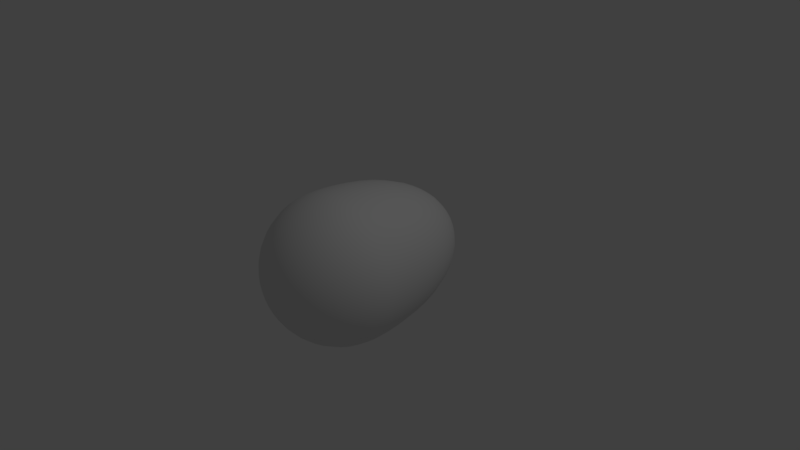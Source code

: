 # Source: egg_06_smooth.blend  (saved by Blender 2.79.0; exported with 4.5.12 LTS)
import bpy
from mathutils import Matrix  # noqa: F401  (used for matrix-valued properties, if any)

bpy.ops.wm.read_factory_settings(use_empty=True)
scene = bpy.context.scene
scene.name = 'Scene'

# ---- collections
col_collection_1 = bpy.data.collections.new('Collection 1'); scene.collection.children.link(col_collection_1)

# ---- world
world_world = bpy.data.worlds.new('World'); scene.world = world_world
world_world.color = (0.05088, 0.05088, 0.05088)
world_world.use_sun_shadow = False
world_world.sun_shadow_jitter_overblur = 0.0
world_world.cycles.sampling_method = 'MANUAL'

# ---- cameras
cam_camera = bpy.data.cameras.new('Camera')
cam_camera.clip_end = 100.0
cam_camera.lens = 35.0
cam_camera.sensor_width = 32.0
cam_camera.sensor_height = 18.0
cam_camera.ortho_scale = 7.314
cam_camera.dof.focus_distance = 0.0
cam_camera.dof.aperture_fstop = 128.0

# ---- lights
light_lamp = bpy.data.lights.new('Lamp', 'POINT')
light_lamp.transmission_factor = 0.0
light_lamp.cutoff_distance = 30.0
light_lamp.energy = 100.0
light_lamp.shadow_buffer_clip_start = 1.001
light_lamp.shadow_soft_size = 0.1
light_lamp.shadow_maximum_resolution = 0.006
light_lamp.use_absolute_resolution = True

# ---- meshes
me_cubeziercircle_001 = bpy.data.meshes.new('CUBezierCircle.001')
me_cubeziercircle_001.from_pydata([(-0.1356, -0.9908, 0.0), (-0.9781, -2.793e-08, 0.2079), (-0.9732, 0.2027, 0.2069), (-0.9553, 0.4092, 0.203), (-0.9241, 0.6153, 0.1964), (-0.8795, 0.817, 0.1869), (-0.821, 1.01, 0.1745), (-0.7484, 1.191, 0.1591), (-0.6614, 1.355, 0.1406), (-0.5597, 1.498, 0.119), (-0.443, 1.617, 0.09416), (-0.311, 1.706, 0.06611), (-0.1635, 1.763, 0.03474), (-0.1326, -0.9908, 0.02819), (-0.2597, -0.9639, 0.0552), (-0.3801, -0.9207, 0.0808), (-0.4928, -0.8623, 0.1047), (-0.5965, -0.79, 0.1268), (-0.6902, -0.7051, 0.1467), (-0.7727, -0.6088, 0.1642), (-0.8429, -0.5023, 0.1792), (-0.8997, -0.387, 0.1912), (-0.9419, -0.264, 0.2002), (-0.9684, -0.1346, 0.2058), (-0.9135, -5.465e-08, 0.4067), (-0.9089, 0.2027, 0.4047), (-0.8922, 0.4092, 0.3972), (-0.8631, 0.6153, 0.3843), (-0.8214, 0.817, 0.3657), (-0.7668, 1.01, 0.3414), (-0.699, 1.191, 0.3112), (-0.6177, 1.355, 0.275), (-0.5227, 1.498, 0.2327), (-0.4137, 1.617, 0.1842), (-0.2905, 1.706, 0.1293), (-0.1527, 1.763, 0.06797), (-7.011e-08, 1.783, 1.49e-08), (-0.1239, -0.9908, 0.05515), (-0.2426, -0.9639, 0.108), (-0.355, -0.9207, 0.1581), (-0.4602, -0.8623, 0.2049), (-0.5571, -0.79, 0.248), (-0.6446, -0.7051, 0.287), (-0.7216, -0.6088, 0.3213), (-0.7872, -0.5023, 0.3505), (-0.8402, -0.387, 0.3741), (-0.8797, -0.264, 0.3917), (-0.9045, -0.1346, 0.4027), (-0.809, -7.897e-08, 0.5878), (-0.8049, 0.2027, 0.5848), (-0.7901, 0.4092, 0.574), (-0.7643, 0.6153, 0.5553), (-0.7274, 0.817, 0.5285), (-0.679, 1.01, 0.4933), (-0.619, 1.191, 0.4497), (-0.547, 1.355, 0.3974), (-0.4629, 1.498, 0.3363), (-0.3664, 1.617, 0.2662), (-0.2572, 1.706, 0.1869), (-0.1352, 1.763, 0.09822), (-0.1097, -0.9908, 0.0797), (-0.2148, -0.9639, 0.1561), (-0.3144, -0.9207, 0.2284), (-0.4076, -0.8623, 0.2961), (-0.4934, -0.79, 0.3584), (-0.5708, -0.7051, 0.4147), (-0.6391, -0.6088, 0.4643), (-0.6971, -0.5023, 0.5065), (-0.7441, -0.387, 0.5406), (-0.779, -0.264, 0.566), (-0.801, -0.1346, 0.5819), (-0.6691, -9.985e-08, 0.7431), (-0.6657, 0.2027, 0.7394), (-0.6535, 0.4092, 0.7258), (-0.6322, 0.6153, 0.7021), (-0.6016, 0.817, 0.6682), (-0.5616, 1.01, 0.6237), (-0.512, 1.191, 0.5686), (-0.4524, 1.355, 0.5025), (-0.3829, 1.498, 0.4252), (-0.3031, 1.617, 0.3366), (-0.2128, 1.706, 0.2363), (-0.1118, 1.763, 0.1242), (-0.09072, -0.9908, 0.1008), (-0.1777, -0.9639, 0.1973), (-0.26, -0.9207, 0.2888), (-0.3371, -0.8623, 0.3744), (-0.408, -0.79, 0.4532), (-0.4721, -0.7051, 0.5244), (-0.5286, -0.6088, 0.587), (-0.5766, -0.5023, 0.6404), (-0.6154, -0.387, 0.6835), (-0.6443, -0.264, 0.7156), (-0.6625, -0.1346, 0.7358), (-0.5, -1.164e-07, 0.866), (-0.4975, 0.2027, 0.8616), (-0.4883, 0.4092, 0.8458), (-0.4724, 0.6153, 0.8182), (-0.4496, 0.817, 0.7786), (-0.4197, 1.01, 0.7269), (-0.3826, 1.191, 0.6626), (-0.3381, 1.355, 0.5856), (-0.2861, 1.498, 0.4955), (-0.2265, 1.617, 0.3922), (-0.159, 1.706, 0.2754), (-0.08355, 1.763, 0.1447), (-0.06779, -0.9908, 0.1174), (-0.1328, -0.9639, 0.2299), (-0.1943, -0.9207, 0.3366), (-0.2519, -0.8623, 0.4363), (-0.3049, -0.79, 0.5281), (-0.3528, -0.7051, 0.6111), (-0.395, -0.6088, 0.6841), (-0.4309, -0.5023, 0.7463), (-0.4599, -0.387, 0.7965), (-0.4815, -0.264, 0.8339), (-0.495, -0.1346, 0.8574), (-0.309, -1.278e-07, 0.9511), (-0.3074, 0.2027, 0.9462), (-0.3018, 0.4092, 0.9288), (-0.2919, 0.6153, 0.8985), (-0.2778, 0.817, 0.8551), (-0.2594, 1.01, 0.7982), (-0.2364, 1.191, 0.7277), (-0.2089, 1.355, 0.6431), (-0.1768, 1.498, 0.5442), (-0.14, 1.617, 0.4307), (-0.09826, 1.706, 0.3024), (-0.05164, 1.763, 0.1589), (-0.0419, -0.9908, 0.129), (-0.08205, -0.9639, 0.2525), (-0.1201, -0.9207, 0.3696), (-0.1557, -0.8623, 0.4791), (-0.1884, -0.79, 0.58), (-0.218, -0.7051, 0.6711), (-0.2441, -0.6088, 0.7513), (-0.2663, -0.5023, 0.8195), (-0.2842, -0.387, 0.8747), (-0.2976, -0.264, 0.9158), (-0.3059, -0.1346, 0.9416), (-0.1045, -1.336e-07, 0.9945), (-0.104, 0.2027, 0.9895), (-0.1021, 0.4092, 0.9712), (-0.09875, 0.6153, 0.9396), (-0.09398, 0.817, 0.8942), (-0.08773, 1.01, 0.8347), (-0.07998, 1.191, 0.7609), (-0.07068, 1.355, 0.6725), (-0.05981, 1.498, 0.5691), (-0.04734, 1.617, 0.4504), (-0.03324, 1.706, 0.3162), (-0.01747, 1.763, 0.1662), (-0.01417, -0.9908, 0.1348), (-0.02775, -0.9639, 0.2641), (-0.04062, -0.9207, 0.3865), (-0.05266, -0.8623, 0.501), (-0.06374, -0.79, 0.6065), (-0.07375, -0.7051, 0.7017), (-0.08257, -0.6088, 0.7856), (-0.09007, -0.5023, 0.857), (-0.09614, -0.387, 0.9147), (-0.1007, -0.264, 0.9576), (-0.1035, -0.1346, 0.9846), (0.1045, -1.336e-07, 0.9945), (0.104, 0.2027, 0.9895), (0.1021, 0.4092, 0.9712), (0.09875, 0.6153, 0.9396), (0.09398, 0.817, 0.8942), (0.08773, 1.01, 0.8347), (0.07998, 1.191, 0.7609), (0.07068, 1.355, 0.6725), (0.05981, 1.498, 0.5691), (0.04734, 1.617, 0.4504), (0.03324, 1.706, 0.3162), (0.01747, 1.763, 0.1662), (0.01417, -0.9908, 0.1348), (0.02775, -0.9639, 0.2641), (0.04062, -0.9207, 0.3865), (0.05266, -0.8623, 0.501), (0.06374, -0.79, 0.6065), (0.07375, -0.7051, 0.7017), (0.08257, -0.6088, 0.7856), (0.09007, -0.5023, 0.857), (0.09614, -0.387, 0.9147), (0.1007, -0.264, 0.9576), (0.1035, -0.1346, 0.9846), (0.309, -1.278e-07, 0.9511), (0.3074, 0.2027, 0.9462), (0.3018, 0.4092, 0.9288), (0.2919, 0.6153, 0.8985), (0.2778, 0.817, 0.8551), (0.2594, 1.01, 0.7982), (0.2364, 1.191, 0.7277), (0.2089, 1.355, 0.6431), (0.1768, 1.498, 0.5442), (0.14, 1.617, 0.4307), (0.09826, 1.706, 0.3024), (0.05164, 1.763, 0.1589), (0.0419, -0.9908, 0.1289), (0.08205, -0.9639, 0.2525), (0.1201, -0.9207, 0.3696), (0.1557, -0.8623, 0.4791), (0.1884, -0.79, 0.58), (0.218, -0.7051, 0.6711), (0.2441, -0.6088, 0.7513), (0.2663, -0.5023, 0.8195), (0.2842, -0.387, 0.8747), (0.2976, -0.264, 0.9158), (0.3059, -0.1346, 0.9416), (0.5, -1.164e-07, 0.866), (0.4975, 0.2027, 0.8616), (0.4883, 0.4092, 0.8458), (0.4724, 0.6153, 0.8182), (0.4496, 0.817, 0.7786), (0.4197, 1.01, 0.7269), (0.3826, 1.191, 0.6626), (0.3381, 1.355, 0.5856), (0.2861, 1.498, 0.4955), (0.2265, 1.617, 0.3922), (0.159, 1.706, 0.2754), (0.08355, 1.763, 0.1447), (0.06779, -0.9908, 0.1174), (0.1328, -0.9639, 0.2299), (0.1943, -0.9207, 0.3366), (0.2519, -0.8623, 0.4363), (0.3049, -0.79, 0.5281), (0.3528, -0.7051, 0.6111), (0.395, -0.6088, 0.6841), (0.4309, -0.5023, 0.7463), (0.4599, -0.387, 0.7965), (0.4815, -0.264, 0.8339), (0.495, -0.1346, 0.8574), (0.6691, -9.985e-08, 0.7431), (0.6657, 0.2027, 0.7394), (0.6535, 0.4092, 0.7258), (0.6322, 0.6153, 0.7021), (0.6016, 0.817, 0.6682), (0.5616, 1.01, 0.6237), (0.512, 1.191, 0.5686), (0.4524, 1.355, 0.5025), (0.3829, 1.498, 0.4252), (0.3031, 1.617, 0.3366), (0.2128, 1.706, 0.2363), (0.1118, 1.763, 0.1242), (0.09073, -0.9908, 0.1008), (0.1777, -0.9639, 0.1973), (0.26, -0.9207, 0.2888), (0.3371, -0.8623, 0.3744), (0.408, -0.79, 0.4532), (0.4721, -0.7051, 0.5244), (0.5286, -0.6088, 0.587), (0.5766, -0.5023, 0.6404), (0.6154, -0.387, 0.6835), (0.6443, -0.264, 0.7156), (0.6625, -0.1346, 0.7358), (0.809, -7.897e-08, 0.5878), (0.8049, 0.2027, 0.5848), (0.7901, 0.4092, 0.574), (0.7643, 0.6153, 0.5553), (0.7274, 0.817, 0.5285), (0.679, 1.01, 0.4933), (0.619, 1.191, 0.4497), (0.547, 1.355, 0.3974), (0.4629, 1.498, 0.3363), (0.3664, 1.617, 0.2662), (0.2572, 1.706, 0.1869), (0.1352, 1.763, 0.09822), (0.1097, -0.9908, 0.0797), (0.2148, -0.9639, 0.1561), (0.3144, -0.9207, 0.2284), (0.4076, -0.8623, 0.2961), (0.4934, -0.79, 0.3584), (0.5708, -0.7051, 0.4147), (0.6391, -0.6088, 0.4643), (0.6971, -0.5023, 0.5065), (0.7441, -0.387, 0.5406), (0.779, -0.264, 0.566), (0.801, -0.1346, 0.5819), (0.9135, -5.465e-08, 0.4067), (0.9089, 0.2027, 0.4047), (0.8922, 0.4092, 0.3972), (0.8631, 0.6153, 0.3843), (0.8214, 0.817, 0.3657), (0.7668, 1.01, 0.3414), (0.699, 1.191, 0.3112), (0.6177, 1.355, 0.275), (0.5227, 1.498, 0.2327), (0.4137, 1.617, 0.1842), (0.2905, 1.706, 0.1293), (0.1527, 1.763, 0.06797), (0.1239, -0.9908, 0.05515), (0.2426, -0.9639, 0.108), (0.355, -0.9207, 0.1581), (0.4602, -0.8623, 0.2049), (0.5571, -0.79, 0.248), (0.6446, -0.7051, 0.287), (0.7216, -0.6088, 0.3213), (0.7872, -0.5023, 0.3505), (0.8402, -0.387, 0.3741), (0.8797, -0.264, 0.3917), (0.9045, -0.1346, 0.4027), (0.9781, -2.793e-08, 0.2079), (0.9732, 0.2027, 0.2069), (0.9553, 0.4092, 0.203), (0.9241, 0.6153, 0.1964), (0.8795, 0.817, 0.1869), (0.821, 1.01, 0.1745), (0.7484, 1.191, 0.1591), (0.6614, 1.355, 0.1406), (0.5597, 1.498, 0.119), (0.443, 1.617, 0.09416), (0.311, 1.706, 0.06611), (0.1635, 1.763, 0.03474), (0.1326, -0.9908, 0.02819), (0.2597, -0.9639, 0.0552), (0.3801, -0.9207, 0.0808), (0.4928, -0.8623, 0.1047), (0.5965, -0.79, 0.1268), (0.6902, -0.7051, 0.1467), (0.7727, -0.6088, 0.1642), (0.8429, -0.5023, 0.1792), (0.8997, -0.387, 0.1912), (0.9419, -0.264, 0.2002), (0.9684, -0.1346, 0.2058), (1.0, 2.454e-14, -9.087e-08), (0.9949, 0.2027, -9.087e-08), (0.9766, 0.4092, -1.654e-07), (0.9448, 0.6153, 1.028e-07), (0.8991, 0.817, -4.617e-08), (0.8393, 1.01, -4.617e-08), (0.7651, 1.191, 2.071e-07), (0.6762, 1.355, 3.264e-07), (0.5722, 1.498, 2.817e-07), (0.4529, 1.617, 4.456e-07), (0.318, 1.706, 3.413e-07), (0.1671, 1.763, 3.077e-07), (0.1356, -0.9908, -4.131e-07), (0.2655, -0.9639, -3.963e-07), (0.3886, -0.9207, -4.262e-07), (0.5038, -0.8623, -3.367e-07), (0.6098, -0.79, -2.399e-07), (0.7056, -0.7051, -3.293e-07), (0.7899, -0.6088, -2.697e-07), (0.8617, -0.5023, -1.654e-07), (0.9198, -0.387, 1.343e-08), (0.9629, -0.264, -1.207e-07), (0.9901, -0.1346, -1.468e-09), (0.9781, 2.793e-08, -0.2079), (0.9732, 0.2027, -0.2069), (0.9553, 0.4092, -0.203), (0.9241, 0.6153, -0.1964), (0.8795, 0.817, -0.1869), (0.821, 1.01, -0.1745), (0.7484, 1.191, -0.1591), (0.6614, 1.355, -0.1406), (0.5597, 1.498, -0.119), (0.443, 1.617, -0.09416), (0.311, 1.706, -0.06611), (0.1635, 1.763, -0.03474), (0.1326, -0.9908, -0.02819), (0.2597, -0.9639, -0.0552), (0.3801, -0.9207, -0.0808), (0.4928, -0.8623, -0.1047), (0.5965, -0.79, -0.1268), (0.6902, -0.7051, -0.1467), (0.7727, -0.6088, -0.1642), (0.8429, -0.5023, -0.1792), (0.8997, -0.387, -0.1912), (0.9419, -0.264, -0.2002), (0.9684, -0.1346, -0.2058), (0.9135, 5.465e-08, -0.4067), (0.9089, 0.2027, -0.4047), (0.8922, 0.4092, -0.3972), (0.8631, 0.6153, -0.3843), (0.8214, 0.817, -0.3657), (0.7668, 1.01, -0.3414), (0.699, 1.191, -0.3112), (0.6177, 1.355, -0.275), (0.5227, 1.498, -0.2327), (0.4137, 1.617, -0.1842), (0.2905, 1.706, -0.1293), (0.1527, 1.763, -0.06797), (-8.197e-08, -1.0, -3.857e-07), (0.1239, -0.9908, -0.05515), (0.2426, -0.9639, -0.108), (0.355, -0.9207, -0.1581), (0.4602, -0.8623, -0.2049), (0.5571, -0.79, -0.248), (0.6446, -0.7051, -0.287), (0.7216, -0.6088, -0.3213), (0.7872, -0.5023, -0.3505), (0.8402, -0.387, -0.3741), (0.8797, -0.264, -0.3917), (0.9045, -0.1346, -0.4027), (0.809, 7.897e-08, -0.5878), (0.8049, 0.2027, -0.5848), (0.7901, 0.4092, -0.574), (0.7643, 0.6153, -0.5553), (0.7274, 0.817, -0.5285), (0.679, 1.01, -0.4933), (0.619, 1.191, -0.4497), (0.547, 1.355, -0.3974), (0.4629, 1.498, -0.3363), (0.3664, 1.617, -0.2662), (0.2572, 1.706, -0.1869), (0.1352, 1.763, -0.09822), (0.1097, -0.9908, -0.0797), (0.2148, -0.9639, -0.1561), (0.3144, -0.9207, -0.2284), (0.4076, -0.8623, -0.2961), (0.4934, -0.79, -0.3584), (0.5708, -0.7051, -0.4147), (0.6391, -0.6088, -0.4643), (0.6971, -0.5023, -0.5065), (0.7441, -0.387, -0.5406), (0.779, -0.264, -0.566), (0.801, -0.1346, -0.5819), (0.6691, 9.985e-08, -0.7431), (0.6657, 0.2027, -0.7394), (0.6535, 0.4092, -0.7258), (0.6322, 0.6153, -0.7021), (0.6016, 0.817, -0.6682), (0.5616, 1.01, -0.6237), (0.512, 1.191, -0.5686), (0.4524, 1.355, -0.5025), (0.3829, 1.498, -0.4252), (0.3031, 1.617, -0.3366), (0.2128, 1.706, -0.2363), (0.1118, 1.763, -0.1242), (0.09072, -0.9908, -0.1008), (0.1777, -0.9639, -0.1973), (0.26, -0.9207, -0.2888), (0.3371, -0.8623, -0.3744), (0.408, -0.79, -0.4532), (0.4721, -0.7051, -0.5244), (0.5286, -0.6088, -0.587), (0.5766, -0.5023, -0.6404), (0.6154, -0.387, -0.6835), (0.6443, -0.264, -0.7156), (0.6625, -0.1346, -0.7358), (0.5, 1.164e-07, -0.866), (0.4975, 0.2027, -0.8616), (0.4883, 0.4092, -0.8458), (0.4724, 0.6153, -0.8182), (0.4496, 0.817, -0.7786), (0.4197, 1.01, -0.7269), (0.3826, 1.191, -0.6626), (0.3381, 1.355, -0.5856), (0.2861, 1.498, -0.4955), (0.2265, 1.617, -0.3922), (0.159, 1.706, -0.2754), (0.08355, 1.763, -0.1447), (0.06779, -0.9908, -0.1174), (0.1328, -0.9639, -0.2299), (0.1943, -0.9207, -0.3366), (0.2519, -0.8623, -0.4363), (0.3049, -0.79, -0.5281), (0.3528, -0.7051, -0.6111), (0.395, -0.6088, -0.6841), (0.4309, -0.5023, -0.7463), (0.4599, -0.387, -0.7965), (0.4815, -0.264, -0.8339), (0.495, -0.1346, -0.8574), (0.309, 1.278e-07, -0.9511), (0.3074, 0.2027, -0.9462), (0.3018, 0.4092, -0.9288), (0.2919, 0.6153, -0.8985), (0.2778, 0.817, -0.8551), (0.2594, 1.01, -0.7982), (0.2364, 1.191, -0.7277), (0.2089, 1.355, -0.6431), (0.1768, 1.498, -0.5442), (0.14, 1.617, -0.4307), (0.09826, 1.706, -0.3024), (0.05164, 1.763, -0.1589), (0.0419, -0.9908, -0.129), (0.08205, -0.9639, -0.2525), (0.1201, -0.9207, -0.3696), (0.1557, -0.8623, -0.4791), (0.1884, -0.79, -0.58), (0.218, -0.7051, -0.6711), (0.2441, -0.6088, -0.7513), (0.2663, -0.5023, -0.8195), (0.2842, -0.387, -0.8747), (0.2976, -0.264, -0.9158), (0.3059, -0.1346, -0.9416), (0.1045, 1.336e-07, -0.9945), (0.104, 0.2027, -0.9895), (0.1021, 0.4092, -0.9712), (0.09875, 0.6153, -0.9396), (0.09398, 0.817, -0.8942), (0.08773, 1.01, -0.8347), (0.07998, 1.191, -0.7609), (0.07068, 1.355, -0.6725), (0.05981, 1.498, -0.5691), (0.04734, 1.617, -0.4504), (0.03324, 1.706, -0.3162), (0.01747, 1.763, -0.1662), (0.01417, -0.9908, -0.1348), (0.02775, -0.9639, -0.2641), (0.04062, -0.9207, -0.3865), (0.05266, -0.8623, -0.501), (0.06374, -0.79, -0.6065), (0.07375, -0.7051, -0.7017), (0.08257, -0.6088, -0.7856), (0.09007, -0.5023, -0.857), (0.09614, -0.387, -0.9147), (0.1007, -0.264, -0.9576), (0.1035, -0.1346, -0.9846), (-0.1045, 1.336e-07, -0.9945), (-0.104, 0.2027, -0.9895), (-0.1021, 0.4092, -0.9712), (-0.09875, 0.6153, -0.9396), (-0.09398, 0.817, -0.8942), (-0.08773, 1.01, -0.8347), (-0.07998, 1.191, -0.7609), (-0.07068, 1.355, -0.6725), (-0.05981, 1.498, -0.5691), (-0.04734, 1.617, -0.4504), (-0.03324, 1.706, -0.3162), (-0.01747, 1.763, -0.1662), (-0.01417, -0.9908, -0.1348), (-0.02775, -0.9639, -0.2641), (-0.04062, -0.9207, -0.3865), (-0.05266, -0.8623, -0.501), (-0.06374, -0.79, -0.6065), (-0.07375, -0.7051, -0.7017), (-0.08257, -0.6088, -0.7856), (-0.09007, -0.5023, -0.857), (-0.09614, -0.387, -0.9147), (-0.1007, -0.264, -0.9576), (-0.1035, -0.1346, -0.9846), (-0.309, 1.278e-07, -0.9511), (-0.3074, 0.2027, -0.9462), (-0.3018, 0.4092, -0.9288), (-0.2919, 0.6153, -0.8985), (-0.2778, 0.817, -0.8551), (-0.2594, 1.01, -0.7982), (-0.2364, 1.191, -0.7277), (-0.2089, 1.355, -0.6431), (-0.1768, 1.498, -0.5442), (-0.14, 1.617, -0.4307), (-0.09826, 1.706, -0.3024), (-0.05164, 1.763, -0.1589), (-0.0419, -0.9908, -0.129), (-0.08205, -0.9639, -0.2525), (-0.1201, -0.9207, -0.3696), (-0.1557, -0.8623, -0.4791), (-0.1884, -0.79, -0.58), (-0.218, -0.7051, -0.6711), (-0.2441, -0.6088, -0.7513), (-0.2663, -0.5023, -0.8195), (-0.2842, -0.387, -0.8747), (-0.2976, -0.264, -0.9158), (-0.3059, -0.1346, -0.9416), (-0.5, 1.164e-07, -0.866), (-0.4975, 0.2027, -0.8616), (-0.4883, 0.4092, -0.8458), (-0.4724, 0.6153, -0.8182), (-0.4496, 0.817, -0.7786), (-0.4197, 1.01, -0.7269), (-0.3826, 1.191, -0.6626), (-0.3381, 1.355, -0.5856), (-0.2861, 1.498, -0.4955), (-0.2265, 1.617, -0.3922), (-0.159, 1.706, -0.2754), (-0.08355, 1.763, -0.1447), (-0.06779, -0.9908, -0.1174), (-0.1328, -0.9639, -0.2299), (-0.1943, -0.9207, -0.3366), (-0.2519, -0.8623, -0.4363), (-0.3049, -0.79, -0.5281), (-0.3528, -0.7051, -0.6111), (-0.395, -0.6088, -0.6841), (-0.4309, -0.5023, -0.7463), (-0.4599, -0.387, -0.7965), (-0.4815, -0.264, -0.8339), (-0.495, -0.1346, -0.8574), (-0.6691, 9.985e-08, -0.7431), (-0.6657, 0.2027, -0.7394), (-0.6535, 0.4092, -0.7258), (-0.6322, 0.6153, -0.7021), (-0.6016, 0.817, -0.6682), (-0.5616, 1.01, -0.6237), (-0.512, 1.191, -0.5686), (-0.4524, 1.355, -0.5025), (-0.3829, 1.498, -0.4252), (-0.3031, 1.617, -0.3366), (-0.2128, 1.706, -0.2363), (-0.1118, 1.763, -0.1242), (-0.09073, -0.9908, -0.1008), (-0.1777, -0.9639, -0.1973), (-0.26, -0.9207, -0.2888), (-0.3371, -0.8623, -0.3744), (-0.408, -0.79, -0.4532), (-0.4721, -0.7051, -0.5244), (-0.5286, -0.6088, -0.587), (-0.5766, -0.5023, -0.6404), (-0.6154, -0.387, -0.6835), (-0.6443, -0.264, -0.7156), (-0.6625, -0.1346, -0.7358), (-0.809, 7.897e-08, -0.5878), (-0.8049, 0.2027, -0.5848), (-0.7901, 0.4092, -0.574), (-0.7643, 0.6153, -0.5553), (-0.7274, 0.817, -0.5285), (-0.679, 1.01, -0.4933), (-0.619, 1.191, -0.4497), (-0.547, 1.355, -0.3974), (-0.4629, 1.498, -0.3363), (-0.3664, 1.617, -0.2662), (-0.2572, 1.706, -0.1869), (-0.1352, 1.763, -0.09822), (-0.1097, -0.9908, -0.0797), (-0.2148, -0.9639, -0.1561), (-0.3144, -0.9207, -0.2284), (-0.4076, -0.8623, -0.2961), (-0.4934, -0.79, -0.3584), (-0.5708, -0.7051, -0.4147), (-0.6391, -0.6088, -0.4643), (-0.6971, -0.5023, -0.5065), (-0.7441, -0.387, -0.5406), (-0.779, -0.264, -0.566), (-0.801, -0.1346, -0.5819), (-0.9135, 5.465e-08, -0.4067), (-0.9089, 0.2027, -0.4047), (-0.8922, 0.4092, -0.3972), (-0.8631, 0.6153, -0.3843), (-0.8214, 0.817, -0.3657), (-0.7668, 1.01, -0.3414), (-0.699, 1.191, -0.3112), (-0.6177, 1.355, -0.275), (-0.5227, 1.498, -0.2327), (-0.4137, 1.617, -0.1842), (-0.2905, 1.706, -0.1293), (-0.1527, 1.763, -0.06797), (-0.1239, -0.9908, -0.05515), (-0.2426, -0.9639, -0.108), (-0.355, -0.9207, -0.1581), (-0.4602, -0.8623, -0.2049), (-0.5571, -0.79, -0.248), (-0.6446, -0.7051, -0.287), (-0.7216, -0.6088, -0.3213), (-0.7872, -0.5023, -0.3505), (-0.8402, -0.387, -0.3741), (-0.8797, -0.264, -0.3917), (-0.9045, -0.1346, -0.4027), (-0.9781, 2.793e-08, -0.2079), (-0.9732, 0.2027, -0.2069), (-0.9553, 0.4092, -0.203), (-0.9241, 0.6153, -0.1964), (-0.8795, 0.817, -0.1869), (-0.821, 1.01, -0.1745), (-0.7484, 1.191, -0.1591), (-0.6614, 1.355, -0.1406), (-0.5597, 1.498, -0.119), (-0.443, 1.617, -0.09416), (-0.311, 1.706, -0.06611), (-0.1635, 1.763, -0.03474), (-0.1326, -0.9908, -0.02819), (-0.2597, -0.9639, -0.0552), (-0.3801, -0.9207, -0.0808), (-0.4928, -0.8623, -0.1047), (-0.5965, -0.79, -0.1268), (-0.6902, -0.7051, -0.1467), (-0.7727, -0.6088, -0.1642), (-0.8429, -0.5023, -0.1792), (-0.8997, -0.387, -0.1912), (-0.9419, -0.264, -0.2002), (-0.9684, -0.1346, -0.2058), (-1.0, -3.708e-14, 1.475e-07), (-0.9949, 0.2027, 4.324e-08), (-0.9766, 0.4092, 2.22e-07), (-0.9448, 0.6153, -3.127e-08), (-0.8991, 0.817, 2.519e-07), (-0.8393, 1.01, 2.22e-07), (-0.7651, 1.191, 1.326e-07), (-0.6762, 1.355, -1.468e-09), (-0.5722, 1.498, 1.028e-07), (-0.4529, 1.617, 1.343e-08), (-0.318, 1.706, 3.578e-08), (-0.1671, 1.763, 3.206e-08), (-0.2655, -0.9639, -1.637e-08), (-0.3886, -0.9207, 1.103e-07), (-0.5038, -0.8623, 9.539e-08), (-0.6098, -0.79, -6.852e-08), (-0.7056, -0.7051, 2.071e-07), (-0.7899, -0.6088, 2.22e-07), (-0.8617, -0.5023, 1.177e-07), (-0.9198, -0.387, 1.343e-08), (-0.9629, -0.264, 1.177e-07), (-0.9901, -0.1346, 5.814e-08)], [], [(684, 16, 17, 685), (679, 10, 11, 680), (672, 3, 4, 673), (685, 17, 18, 686), (680, 11, 12, 681), (673, 4, 5, 674), (686, 18, 19, 687), (681, 12, 36), (674, 5, 6, 675), (687, 19, 20, 688), (382, 13, 0), (675, 6, 7, 676), (688, 20, 21, 689), (0, 13, 14, 682), (676, 7, 8, 677), (689, 21, 22, 690), (682, 14, 15, 683), (677, 8, 9, 678), (690, 22, 23, 691), (670, 1, 2, 671), (683, 15, 16, 684), (678, 9, 10, 679), (691, 23, 1, 670), (671, 2, 3, 672), (8, 31, 32, 9), (22, 46, 47, 23), (1, 24, 25, 2), (15, 39, 40, 16), (9, 32, 33, 10), (23, 47, 24, 1), (2, 25, 26, 3), (16, 40, 41, 17), (10, 33, 34, 11), (3, 26, 27, 4), (17, 41, 42, 18), (11, 34, 35, 12), (4, 27, 28, 5), (18, 42, 43, 19), (12, 35, 36), (5, 28, 29, 6), (19, 43, 44, 20), (382, 37, 13), (6, 29, 30, 7), (20, 44, 45, 21), (13, 37, 38, 14), (7, 30, 31, 8), (21, 45, 46, 22), (14, 38, 39, 15), (41, 64, 65, 42), (34, 58, 59, 35), (27, 51, 52, 28), (42, 65, 66, 43), (35, 59, 36), (28, 52, 53, 29), (43, 66, 67, 44), (382, 60, 37), (29, 53, 54, 30), (44, 67, 68, 45), (37, 60, 61, 38), (30, 54, 55, 31), (45, 68, 69, 46), (38, 61, 62, 39), (31, 55, 56, 32), (46, 69, 70, 47), (24, 48, 49, 25), (39, 62, 63, 40), (32, 56, 57, 33), (47, 70, 48, 24), (25, 49, 50, 26), (40, 63, 64, 41), (33, 57, 58, 34), (26, 50, 51, 27), (53, 76, 77, 54), (67, 90, 91, 68), (60, 83, 84, 61), (54, 77, 78, 55), (68, 91, 92, 69), (61, 84, 85, 62), (55, 78, 79, 56), (69, 92, 93, 70), (48, 71, 72, 49), (62, 85, 86, 63), (56, 79, 80, 57), (70, 93, 71, 48), (49, 72, 73, 50), (63, 86, 87, 64), (57, 80, 81, 58), (50, 73, 74, 51), (64, 87, 88, 65), (58, 81, 82, 59), (51, 74, 75, 52), (65, 88, 89, 66), (59, 82, 36), (52, 75, 76, 53), (66, 89, 90, 67), (382, 83, 60), (79, 102, 103, 80), (93, 116, 94, 71), (72, 95, 96, 73), (86, 109, 110, 87), (80, 103, 104, 81), (73, 96, 97, 74), (87, 110, 111, 88), (81, 104, 105, 82), (74, 97, 98, 75), (88, 111, 112, 89), (82, 105, 36), (75, 98, 99, 76), (89, 112, 113, 90), (382, 106, 83), (76, 99, 100, 77), (90, 113, 114, 91), (83, 106, 107, 84), (77, 100, 101, 78), (91, 114, 115, 92), (84, 107, 108, 85), (78, 101, 102, 79), (92, 115, 116, 93), (71, 94, 95, 72), (85, 108, 109, 86), (111, 134, 135, 112), (105, 128, 36), (98, 121, 122, 99), (112, 135, 136, 113), (382, 129, 106), (99, 122, 123, 100), (113, 136, 137, 114), (106, 129, 130, 107), (100, 123, 124, 101), (114, 137, 138, 115), (107, 130, 131, 108), (101, 124, 125, 102), (115, 138, 139, 116), (94, 117, 118, 95), (108, 131, 132, 109), (102, 125, 126, 103), (116, 139, 117, 94), (95, 118, 119, 96), (109, 132, 133, 110), (103, 126, 127, 104), (96, 119, 120, 97), (110, 133, 134, 111), (104, 127, 128, 105), (97, 120, 121, 98), (123, 146, 147, 124), (137, 160, 161, 138), (130, 153, 154, 131), (124, 147, 148, 125), (138, 161, 162, 139), (117, 140, 141, 118), (131, 154, 155, 132), (125, 148, 149, 126), (139, 162, 140, 117), (118, 141, 142, 119), (132, 155, 156, 133), (126, 149, 150, 127), (119, 142, 143, 120), (133, 156, 157, 134), (127, 150, 151, 128), (120, 143, 144, 121), (134, 157, 158, 135), (128, 151, 36), (121, 144, 145, 122), (135, 158, 159, 136), (382, 152, 129), (122, 145, 146, 123), (136, 159, 160, 137), (129, 152, 153, 130), (149, 172, 173, 150), (142, 165, 166, 143), (156, 179, 180, 157), (150, 173, 174, 151), (143, 166, 167, 144), (157, 180, 181, 158), (151, 174, 36), (144, 167, 168, 145), (158, 181, 182, 159), (382, 175, 152), (145, 168, 169, 146), (159, 182, 183, 160), (152, 175, 176, 153), (146, 169, 170, 147), (160, 183, 184, 161), (153, 176, 177, 154), (147, 170, 171, 148), (161, 184, 185, 162), (140, 163, 164, 141), (154, 177, 178, 155), (148, 171, 172, 149), (162, 185, 163, 140), (141, 164, 165, 142), (155, 178, 179, 156), (181, 204, 205, 182), (382, 198, 175), (168, 191, 192, 169), (182, 205, 206, 183), (175, 198, 199, 176), (169, 192, 193, 170), (183, 206, 207, 184), (176, 199, 200, 177), (170, 193, 194, 171), (184, 207, 208, 185), (163, 186, 187, 164), (177, 200, 201, 178), (171, 194, 195, 172), (185, 208, 186, 163), (164, 187, 188, 165), (178, 201, 202, 179), (172, 195, 196, 173), (165, 188, 189, 166), (179, 202, 203, 180), (173, 196, 197, 174), (166, 189, 190, 167), (180, 203, 204, 181), (174, 197, 36), (167, 190, 191, 168), (193, 216, 217, 194), (207, 230, 231, 208), (186, 209, 210, 187), (200, 223, 224, 201), (194, 217, 218, 195), (208, 231, 209, 186), (187, 210, 211, 188), (201, 224, 225, 202), (195, 218, 219, 196), (188, 211, 212, 189), (202, 225, 226, 203), (196, 219, 220, 197), (189, 212, 213, 190), (203, 226, 227, 204), (197, 220, 36), (190, 213, 214, 191), (204, 227, 228, 205), (382, 221, 198), (191, 214, 215, 192), (205, 228, 229, 206), (198, 221, 222, 199), (192, 215, 216, 193), (206, 229, 230, 207), (199, 222, 223, 200), (219, 242, 243, 220), (212, 235, 236, 213), (226, 249, 250, 227), (220, 243, 36), (213, 236, 237, 214), (227, 250, 251, 228), (382, 244, 221), (214, 237, 238, 215), (228, 251, 252, 229), (221, 244, 245, 222), (215, 238, 239, 216), (229, 252, 253, 230), (222, 245, 246, 223), (216, 239, 240, 217), (230, 253, 254, 231), (209, 232, 233, 210), (223, 246, 247, 224), (217, 240, 241, 218), (231, 254, 232, 209), (210, 233, 234, 211), (224, 247, 248, 225), (218, 241, 242, 219), (211, 234, 235, 212), (225, 248, 249, 226), (251, 274, 275, 252), (244, 267, 268, 245), (238, 261, 262, 239), (252, 275, 276, 253), (245, 268, 269, 246), (239, 262, 263, 240), (253, 276, 277, 254), (232, 255, 256, 233), (246, 269, 270, 247), (240, 263, 264, 241), (254, 277, 255, 232), (233, 256, 257, 234), (247, 270, 271, 248), (241, 264, 265, 242), (234, 257, 258, 235), (248, 271, 272, 249), (242, 265, 266, 243), (235, 258, 259, 236), (249, 272, 273, 250), (243, 266, 36), (236, 259, 260, 237), (250, 273, 274, 251), (382, 267, 244), (237, 260, 261, 238), (263, 286, 287, 264), (277, 300, 278, 255), (256, 279, 280, 257), (270, 293, 294, 271), (264, 287, 288, 265), (257, 280, 281, 258), (271, 294, 295, 272), (265, 288, 289, 266), (258, 281, 282, 259), (272, 295, 296, 273), (266, 289, 36), (259, 282, 283, 260), (273, 296, 297, 274), (382, 290, 267), (260, 283, 284, 261), (274, 297, 298, 275), (267, 290, 291, 268), (261, 284, 285, 262), (275, 298, 299, 276), (268, 291, 292, 269), (262, 285, 286, 263), (276, 299, 300, 277), (255, 278, 279, 256), (269, 292, 293, 270), (289, 312, 36), (282, 305, 306, 283), (296, 319, 320, 297), (382, 313, 290), (283, 306, 307, 284), (297, 320, 321, 298), (290, 313, 314, 291), (284, 307, 308, 285), (298, 321, 322, 299), (291, 314, 315, 292), (285, 308, 309, 286), (299, 322, 323, 300), (278, 301, 302, 279), (292, 315, 316, 293), (286, 309, 310, 287), (300, 323, 301, 278), (279, 302, 303, 280), (293, 316, 317, 294), (287, 310, 311, 288), (280, 303, 304, 281), (294, 317, 318, 295), (288, 311, 312, 289), (281, 304, 305, 282), (295, 318, 319, 296), (321, 344, 345, 322), (314, 337, 338, 315), (308, 331, 332, 309), (322, 345, 346, 323), (301, 324, 325, 302), (315, 338, 339, 316), (309, 332, 333, 310), (323, 346, 324, 301), (302, 325, 326, 303), (316, 339, 340, 317), (310, 333, 334, 311), (303, 326, 327, 304), (317, 340, 341, 318), (311, 334, 335, 312), (304, 327, 328, 305), (318, 341, 342, 319), (312, 335, 36), (305, 328, 329, 306), (319, 342, 343, 320), (382, 336, 313), (306, 329, 330, 307), (320, 343, 344, 321), (313, 336, 337, 314), (307, 330, 331, 308), (333, 356, 357, 334), (326, 349, 350, 327), (340, 363, 364, 341), (334, 357, 358, 335), (327, 350, 351, 328), (341, 364, 365, 342), (335, 358, 36), (328, 351, 352, 329), (342, 365, 366, 343), (382, 359, 336), (329, 352, 353, 330), (343, 366, 367, 344), (336, 359, 360, 337), (330, 353, 354, 331), (344, 367, 368, 345), (337, 360, 361, 338), (331, 354, 355, 332), (345, 368, 369, 346), (324, 347, 348, 325), (338, 361, 362, 339), (332, 355, 356, 333), (346, 369, 347, 324), (325, 348, 349, 326), (339, 362, 363, 340), (382, 383, 359), (352, 375, 376, 353), (366, 390, 391, 367), (359, 383, 384, 360), (353, 376, 377, 354), (367, 391, 392, 368), (360, 384, 385, 361), (354, 377, 378, 355), (368, 392, 393, 369), (347, 370, 371, 348), (361, 385, 386, 362), (355, 378, 379, 356), (369, 393, 370, 347), (348, 371, 372, 349), (362, 386, 387, 363), (356, 379, 380, 357), (349, 372, 373, 350), (363, 387, 388, 364), (357, 380, 381, 358), (350, 373, 374, 351), (364, 388, 389, 365), (358, 381, 36), (351, 374, 375, 352), (365, 389, 390, 366), (392, 415, 416, 393), (370, 394, 395, 371), (385, 408, 409, 386), (378, 402, 403, 379), (393, 416, 394, 370), (371, 395, 396, 372), (386, 409, 410, 387), (379, 403, 404, 380), (372, 396, 397, 373), (387, 410, 411, 388), (380, 404, 405, 381), (373, 397, 398, 374), (388, 411, 412, 389), (381, 405, 36), (374, 398, 399, 375), (389, 412, 413, 390), (382, 406, 383), (375, 399, 400, 376), (390, 413, 414, 391), (383, 406, 407, 384), (376, 400, 401, 377), (391, 414, 415, 392), (384, 407, 408, 385), (377, 401, 402, 378), (404, 427, 428, 405), (397, 420, 421, 398), (411, 434, 435, 412), (405, 428, 36), (398, 421, 422, 399), (412, 435, 436, 413), (382, 429, 406), (399, 422, 423, 400), (413, 436, 437, 414), (406, 429, 430, 407), (400, 423, 424, 401), (414, 437, 438, 415), (407, 430, 431, 408), (401, 424, 425, 402), (415, 438, 439, 416), (394, 417, 418, 395), (408, 431, 432, 409), (402, 425, 426, 403), (416, 439, 417, 394), (395, 418, 419, 396), (409, 432, 433, 410), (403, 426, 427, 404), (396, 419, 420, 397), (410, 433, 434, 411), (429, 452, 453, 430), (423, 446, 447, 424), (437, 460, 461, 438), (430, 453, 454, 431), (424, 447, 448, 425), (438, 461, 462, 439), (417, 440, 441, 418), (431, 454, 455, 432), (425, 448, 449, 426), (439, 462, 440, 417), (418, 441, 442, 419), (432, 455, 456, 433), (426, 449, 450, 427), (419, 442, 443, 420), (433, 456, 457, 434), (427, 450, 451, 428), (420, 443, 444, 421), (434, 457, 458, 435), (428, 451, 36), (421, 444, 445, 422), (435, 458, 459, 436), (382, 452, 429), (422, 445, 446, 423), (436, 459, 460, 437), (462, 485, 463, 440), (441, 464, 465, 442), (455, 478, 479, 456), (449, 472, 473, 450), (442, 465, 466, 443), (456, 479, 480, 457), (450, 473, 474, 451), (443, 466, 467, 444), (457, 480, 481, 458), (451, 474, 36), (444, 467, 468, 445), (458, 481, 482, 459), (382, 475, 452), (445, 468, 469, 446), (459, 482, 483, 460), (452, 475, 476, 453), (446, 469, 470, 447), (460, 483, 484, 461), (453, 476, 477, 454), (447, 470, 471, 448), (461, 484, 485, 462), (440, 463, 464, 441), (454, 477, 478, 455), (448, 471, 472, 449), (474, 497, 36), (467, 490, 491, 468), (481, 504, 505, 482), (382, 498, 475), (468, 491, 492, 469), (482, 505, 506, 483), (475, 498, 499, 476), (469, 492, 493, 470), (483, 506, 507, 484), (476, 499, 500, 477), (470, 493, 494, 471), (484, 507, 508, 485), (463, 486, 487, 464), (477, 500, 501, 478), (471, 494, 495, 472), (485, 508, 486, 463), (464, 487, 488, 465), (478, 501, 502, 479), (472, 495, 496, 473), (465, 488, 489, 466), (479, 502, 503, 480), (473, 496, 497, 474), (466, 489, 490, 467), (480, 503, 504, 481), (499, 522, 523, 500), (493, 516, 517, 494), (507, 530, 531, 508), (486, 509, 510, 487), (500, 523, 524, 501), (494, 517, 518, 495), (508, 531, 509, 486), (487, 510, 511, 488), (501, 524, 525, 502), (495, 518, 519, 496), (488, 511, 512, 489), (502, 525, 526, 503), (496, 519, 520, 497), (489, 512, 513, 490), (503, 526, 527, 504), (497, 520, 36), (490, 513, 514, 491), (504, 527, 528, 505), (382, 521, 498), (491, 514, 515, 492), (505, 528, 529, 506), (498, 521, 522, 499), (492, 515, 516, 493), (506, 529, 530, 507), (511, 534, 535, 512), (525, 548, 549, 526), (519, 542, 543, 520), (512, 535, 536, 513), (526, 549, 550, 527), (520, 543, 36), (513, 536, 537, 514), (527, 550, 551, 528), (382, 544, 521), (514, 537, 538, 515), (528, 551, 552, 529), (521, 544, 545, 522), (515, 538, 539, 516), (529, 552, 553, 530), (522, 545, 546, 523), (516, 539, 540, 517), (530, 553, 554, 531), (509, 532, 533, 510), (523, 546, 547, 524), (517, 540, 541, 518), (531, 554, 532, 509), (510, 533, 534, 511), (524, 547, 548, 525), (518, 541, 542, 519), (382, 567, 544), (537, 560, 561, 538), (551, 574, 575, 552), (544, 567, 568, 545), (538, 561, 562, 539), (552, 575, 576, 553), (545, 568, 569, 546), (539, 562, 563, 540), (553, 576, 577, 554), (532, 555, 556, 533), (546, 569, 570, 547), (540, 563, 564, 541), (554, 577, 555, 532), (533, 556, 557, 534), (547, 570, 571, 548), (541, 564, 565, 542), (534, 557, 558, 535), (548, 571, 572, 549), (542, 565, 566, 543), (535, 558, 559, 536), (549, 572, 573, 550), (543, 566, 36), (536, 559, 560, 537), (550, 573, 574, 551), (555, 578, 579, 556), (569, 592, 593, 570), (563, 586, 587, 564), (577, 600, 578, 555), (556, 579, 580, 557), (570, 593, 594, 571), (564, 587, 588, 565), (557, 580, 581, 558), (571, 594, 595, 572), (565, 588, 589, 566), (558, 581, 582, 559), (572, 595, 596, 573), (566, 589, 36), (559, 582, 583, 560), (573, 596, 597, 574), (382, 590, 567), (560, 583, 584, 561), (574, 597, 598, 575), (567, 590, 591, 568), (561, 584, 585, 562), (575, 598, 599, 576), (568, 591, 592, 569), (562, 585, 586, 563), (576, 599, 600, 577), (581, 604, 605, 582), (595, 618, 619, 596), (589, 612, 36), (582, 605, 606, 583), (596, 619, 620, 597), (382, 613, 590), (583, 606, 607, 584), (597, 620, 621, 598), (590, 613, 614, 591), (584, 607, 608, 585), (598, 621, 622, 599), (591, 614, 615, 592), (585, 608, 609, 586), (599, 622, 623, 600), (578, 601, 602, 579), (592, 615, 616, 593), (586, 609, 610, 587), (600, 623, 601, 578), (579, 602, 603, 580), (593, 616, 617, 594), (587, 610, 611, 588), (580, 603, 604, 581), (594, 617, 618, 595), (588, 611, 612, 589), (613, 636, 637, 614), (607, 630, 631, 608), (621, 644, 645, 622), (614, 637, 638, 615), (608, 631, 632, 609), (622, 645, 646, 623), (601, 624, 625, 602), (615, 638, 639, 616), (609, 632, 633, 610), (623, 646, 624, 601), (602, 625, 626, 603), (616, 639, 640, 617), (610, 633, 634, 611), (603, 626, 627, 604), (617, 640, 641, 618), (611, 634, 635, 612), (604, 627, 628, 605), (618, 641, 642, 619), (612, 635, 36), (605, 628, 629, 606), (619, 642, 643, 620), (382, 636, 613), (606, 629, 630, 607), (620, 643, 644, 621), (625, 648, 649, 626), (639, 662, 663, 640), (633, 656, 657, 634), (626, 649, 650, 627), (640, 663, 664, 641), (634, 657, 658, 635), (627, 650, 651, 628), (641, 664, 665, 642), (635, 658, 36), (628, 651, 652, 629), (642, 665, 666, 643), (382, 659, 636), (629, 652, 653, 630), (643, 666, 667, 644), (636, 659, 660, 637), (630, 653, 654, 631), (644, 667, 668, 645), (637, 660, 661, 638), (631, 654, 655, 632), (645, 668, 669, 646), (624, 647, 648, 625), (638, 661, 662, 639), (632, 655, 656, 633), (646, 669, 647, 624), (651, 674, 675, 652), (665, 687, 688, 666), (382, 0, 659), (652, 675, 676, 653), (666, 688, 689, 667), (659, 0, 682, 660), (653, 676, 677, 654), (667, 689, 690, 668), (660, 682, 683, 661), (654, 677, 678, 655), (668, 690, 691, 669), (647, 670, 671, 648), (661, 683, 684, 662), (655, 678, 679, 656), (669, 691, 670, 647), (648, 671, 672, 649), (662, 684, 685, 663), (656, 679, 680, 657), (649, 672, 673, 650), (663, 685, 686, 664), (657, 680, 681, 658), (650, 673, 674, 651), (664, 686, 687, 665), (658, 681, 36)])
me_cubeziercircle_001.polygons.foreach_set('use_smooth', [True] * 720)
me_cubeziercircle_001.use_remesh_preserve_volume = False
me_cubeziercircle_001.use_remesh_preserve_attributes = False
me_cubeziercircle_001.use_mirror_vertex_groups = False
me_cubeziercircle_001.update()

# ---- objects
ob_beziercircle_002 = bpy.data.objects.new('BezierCircle.002', me_cubeziercircle_001)
ob_lamp = bpy.data.objects.new('Lamp', light_lamp)
ob_camera = bpy.data.objects.new('Camera', cam_camera)

# ---- transforms, parenting, visibility, modifiers, constraints
ob_beziercircle_002.location = (0.0, -0.5, 0.0)
ob_beziercircle_002.lineart.crease_threshold = 0.0
ob_lamp.location = (4.076, 1.005, 5.904)
ob_lamp.rotation_euler = (0.6503, 0.05522, 1.866)
ob_lamp.lock_rotations_4d = False
ob_lamp.empty_display_type = 'ARROWS'
ob_lamp.color = (0.0, 0.0, 0.0, 0.0)
ob_lamp.lineart.crease_threshold = 0.0
ob_camera.location = (7.481, -6.508, 5.344)
ob_camera.rotation_euler = (1.109, 0.0, 0.8149)
ob_camera.lock_rotations_4d = False
ob_camera.empty_display_type = 'ARROWS'
ob_camera.color = (0.0, 0.0, 0.0, 0.0)
ob_camera.display_type = 'WIRE'
ob_camera.lineart.crease_threshold = 0.0

# ---- collection membership
col_collection_1.objects.link(ob_beziercircle_002)
col_collection_1.objects.link(ob_lamp)
col_collection_1.objects.link(ob_camera)

# ---- scene / render settings (as saved in the file)
scene.camera = ob_camera
scene.frame_start = 1; scene.frame_end = 250; scene.frame_set(0)
scene.render.engine = 'BLENDER_EEVEE_NEXT'
scene.render.resolution_percentage = 50
scene.render.dither_intensity = 0.0
scene.cycles.use_denoising = False
scene.cycles.samples = 128
scene.cycles.sampling_pattern = 'TABULATED_SOBOL'
scene.cycles.use_adaptive_sampling = False
scene.cycles.use_light_tree = False
scene.cycles.blur_glossy = 0.0
scene.cycles.sample_clamp_indirect = 0.0
scene.view_settings.view_transform = 'Standard'
bpy.context.view_layer.update()
